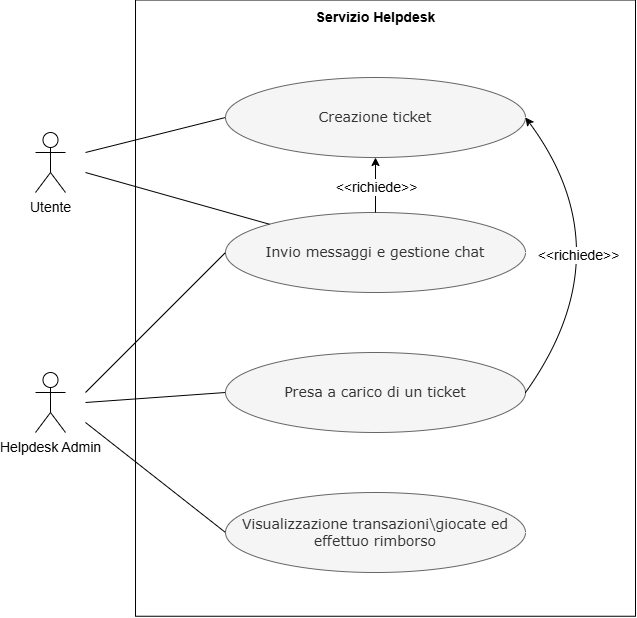

The diagram above was exported from draw.io. Its source (the exported page's mxGraphModel, read from the mxfile embedded in the PNG):
<mxGraphModel dx="1382" dy="766" grid="1" gridSize="10" guides="1" tooltips="1" connect="1" arrows="1" fold="1" page="1" pageScale="1" pageWidth="827" pageHeight="1169" math="0" shadow="0">
  <root>
    <mxCell id="0" />
    <mxCell id="1" parent="0" />
    <mxCell id="Qu_bIBroLhhMXzLA0gCs-12" value="" style="rounded=0;whiteSpace=wrap;html=1;rotation=90;" parent="1" vertex="1">
      <mxGeometry x="221.88" y="525.63" width="616.25" height="500" as="geometry" />
    </mxCell>
    <mxCell id="Qu_bIBroLhhMXzLA0gCs-1" value="&lt;font style=&quot;font-size: 14px;&quot;&gt;Utente&lt;/font&gt;" style="shape=umlActor;verticalLabelPosition=bottom;verticalAlign=top;html=1;outlineConnect=0;" parent="1" vertex="1">
      <mxGeometry x="180" y="600" width="30" height="60" as="geometry" />
    </mxCell>
    <mxCell id="Qu_bIBroLhhMXzLA0gCs-2" value="&lt;font style=&quot;font-size: 14px;&quot;&gt;Helpdesk Admin&lt;/font&gt;" style="shape=umlActor;verticalLabelPosition=bottom;verticalAlign=top;html=1;outlineConnect=0;" parent="1" vertex="1">
      <mxGeometry x="180" y="840" width="30" height="60" as="geometry" />
    </mxCell>
    <mxCell id="Qu_bIBroLhhMXzLA0gCs-8" value="&lt;span style=&quot;font-family: Verdana; font-size: 14px;&quot;&gt;Presa a carico di un ticket&lt;/span&gt;" style="ellipse;whiteSpace=wrap;html=1;fillColor=#f5f5f5;fontColor=#333333;strokeColor=#666666;" parent="1" vertex="1">
      <mxGeometry x="370" y="820" width="300" height="80" as="geometry" />
    </mxCell>
    <mxCell id="Qu_bIBroLhhMXzLA0gCs-9" value="&lt;font face=&quot;Verdana&quot;&gt;&lt;span style=&quot;font-size: 14px;&quot;&gt;Creazione ticket&lt;/span&gt;&lt;/font&gt;" style="ellipse;whiteSpace=wrap;html=1;fillColor=#f5f5f5;fontColor=#333333;strokeColor=#666666;" parent="1" vertex="1">
      <mxGeometry x="370" y="545" width="300" height="80" as="geometry" />
    </mxCell>
    <mxCell id="Qu_bIBroLhhMXzLA0gCs-10" value="&lt;span style=&quot;font-family: Verdana; font-size: 14px;&quot;&gt;Visualizzazione transazioni\giocate ed effettuo rimborso&lt;/span&gt;" style="ellipse;whiteSpace=wrap;html=1;fillColor=#f5f5f5;fontColor=#333333;strokeColor=#666666;" parent="1" vertex="1">
      <mxGeometry x="370" y="960" width="300" height="80" as="geometry" />
    </mxCell>
    <mxCell id="Qu_bIBroLhhMXzLA0gCs-11" value="&lt;font face=&quot;Verdana&quot;&gt;&lt;span style=&quot;font-size: 14px;&quot;&gt;Invio messaggi e gestione chat&lt;/span&gt;&lt;/font&gt;" style="ellipse;whiteSpace=wrap;html=1;fillColor=#f5f5f5;fontColor=#333333;strokeColor=#666666;" parent="1" vertex="1">
      <mxGeometry x="370" y="680" width="300" height="80" as="geometry" />
    </mxCell>
    <mxCell id="Qu_bIBroLhhMXzLA0gCs-13" value="" style="endArrow=none;html=1;rounded=0;entryX=0;entryY=0.5;entryDx=0;entryDy=0;" parent="1" target="Qu_bIBroLhhMXzLA0gCs-9" edge="1">
      <mxGeometry width="50" height="50" relative="1" as="geometry">
        <mxPoint x="230" y="620" as="sourcePoint" />
        <mxPoint x="440" y="780" as="targetPoint" />
      </mxGeometry>
    </mxCell>
    <mxCell id="Qu_bIBroLhhMXzLA0gCs-14" value="" style="endArrow=none;html=1;rounded=0;entryX=0;entryY=0;entryDx=0;entryDy=0;" parent="1" target="Qu_bIBroLhhMXzLA0gCs-11" edge="1">
      <mxGeometry width="50" height="50" relative="1" as="geometry">
        <mxPoint x="230" y="640" as="sourcePoint" />
        <mxPoint x="380" y="570" as="targetPoint" />
      </mxGeometry>
    </mxCell>
    <mxCell id="Qu_bIBroLhhMXzLA0gCs-15" value="" style="endArrow=none;html=1;rounded=0;entryX=0;entryY=0.5;entryDx=0;entryDy=0;" parent="1" target="Qu_bIBroLhhMXzLA0gCs-11" edge="1">
      <mxGeometry width="50" height="50" relative="1" as="geometry">
        <mxPoint x="230" y="860" as="sourcePoint" />
        <mxPoint x="380" y="730" as="targetPoint" />
      </mxGeometry>
    </mxCell>
    <mxCell id="Qu_bIBroLhhMXzLA0gCs-16" value="" style="endArrow=none;html=1;rounded=0;entryX=0;entryY=0.5;entryDx=0;entryDy=0;" parent="1" target="Qu_bIBroLhhMXzLA0gCs-8" edge="1">
      <mxGeometry width="50" height="50" relative="1" as="geometry">
        <mxPoint x="230" y="870" as="sourcePoint" />
        <mxPoint x="380" y="730" as="targetPoint" />
      </mxGeometry>
    </mxCell>
    <mxCell id="Qu_bIBroLhhMXzLA0gCs-17" value="" style="endArrow=none;html=1;rounded=0;entryX=0;entryY=0.5;entryDx=0;entryDy=0;" parent="1" target="Qu_bIBroLhhMXzLA0gCs-10" edge="1">
      <mxGeometry width="50" height="50" relative="1" as="geometry">
        <mxPoint x="230" y="890" as="sourcePoint" />
        <mxPoint x="380" y="890" as="targetPoint" />
      </mxGeometry>
    </mxCell>
    <mxCell id="Qu_bIBroLhhMXzLA0gCs-18" value="" style="endArrow=classic;html=1;rounded=0;exitX=0.5;exitY=0;exitDx=0;exitDy=0;entryX=0.5;entryY=1;entryDx=0;entryDy=0;" parent="1" source="Qu_bIBroLhhMXzLA0gCs-11" target="Qu_bIBroLhhMXzLA0gCs-9" edge="1">
      <mxGeometry width="50" height="50" relative="1" as="geometry">
        <mxPoint x="580" y="700" as="sourcePoint" />
        <mxPoint x="630" y="650" as="targetPoint" />
      </mxGeometry>
    </mxCell>
    <mxCell id="Qu_bIBroLhhMXzLA0gCs-19" value="&lt;font style=&quot;font-size: 14px;&quot;&gt;&amp;lt;&amp;lt;richiede&amp;gt;&amp;gt;&lt;/font&gt;" style="edgeLabel;html=1;align=center;verticalAlign=middle;resizable=0;points=[];" parent="Qu_bIBroLhhMXzLA0gCs-18" vertex="1" connectable="0">
      <mxGeometry x="-0.0631" relative="1" as="geometry">
        <mxPoint as="offset" />
      </mxGeometry>
    </mxCell>
    <mxCell id="Qu_bIBroLhhMXzLA0gCs-20" value="" style="endArrow=classic;html=1;rounded=0;exitX=1;exitY=0.5;exitDx=0;exitDy=0;entryX=1;entryY=0.5;entryDx=0;entryDy=0;curved=1;" parent="1" source="Qu_bIBroLhhMXzLA0gCs-8" target="Qu_bIBroLhhMXzLA0gCs-9" edge="1">
      <mxGeometry width="50" height="50" relative="1" as="geometry">
        <mxPoint x="530" y="690" as="sourcePoint" />
        <mxPoint x="530" y="635" as="targetPoint" />
        <Array as="points">
          <mxPoint x="770" y="720" />
        </Array>
      </mxGeometry>
    </mxCell>
    <mxCell id="Qu_bIBroLhhMXzLA0gCs-23" value="&lt;font style=&quot;font-size: 14px;&quot;&gt;&amp;lt;&amp;lt;richiede&amp;gt;&amp;gt;&lt;/font&gt;" style="edgeLabel;html=1;align=center;verticalAlign=middle;resizable=0;points=[];" parent="Qu_bIBroLhhMXzLA0gCs-20" vertex="1" connectable="0">
      <mxGeometry x="-0.1675" y="37" relative="1" as="geometry">
        <mxPoint as="offset" />
      </mxGeometry>
    </mxCell>
    <mxCell id="Qu_bIBroLhhMXzLA0gCs-24" value="&lt;font style=&quot;font-size: 14px;&quot;&gt;&lt;b&gt;Servizio Helpdesk&lt;/b&gt;&lt;/font&gt;" style="text;html=1;align=center;verticalAlign=middle;whiteSpace=wrap;rounded=0;" parent="1" vertex="1">
      <mxGeometry x="452.5" y="470" width="135" height="30" as="geometry" />
    </mxCell>
  </root>
</mxGraphModel>